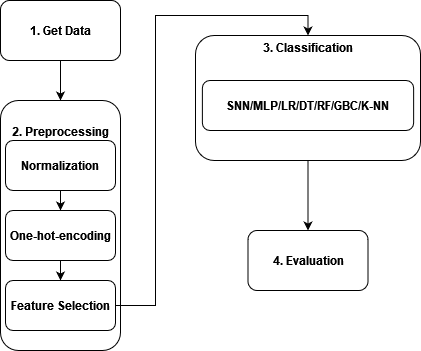

The diagram above was exported from draw.io. Its source (the exported page's mxGraphModel, read from the mxfile embedded in the PNG):
<mxGraphModel dx="704" dy="745" grid="1" gridSize="10" guides="1" tooltips="1" connect="1" arrows="1" fold="1" page="1" pageScale="1" pageWidth="850" pageHeight="1100" math="0" shadow="0">
  <root>
    <mxCell id="0" />
    <mxCell id="1" parent="0" />
    <mxCell id="hxkLRRtpJhUeHnS18Y7Z-9" style="edgeStyle=orthogonalEdgeStyle;rounded=0;orthogonalLoop=1;jettySize=auto;html=1;exitX=0.5;exitY=1;exitDx=0;exitDy=0;entryX=0.5;entryY=0;entryDx=0;entryDy=0;fontStyle=1" parent="1" source="hxkLRRtpJhUeHnS18Y7Z-1" target="hxkLRRtpJhUeHnS18Y7Z-2" edge="1">
      <mxGeometry relative="1" as="geometry" />
    </mxCell>
    <mxCell id="hxkLRRtpJhUeHnS18Y7Z-1" value="1. Get Data" style="rounded=1;whiteSpace=wrap;html=1;fontStyle=1" parent="1" vertex="1">
      <mxGeometry x="110" y="150" width="120" height="60" as="geometry" />
    </mxCell>
    <mxCell id="hxkLRRtpJhUeHnS18Y7Z-2" value="&lt;div&gt;2. Preprocessing&lt;/div&gt;&lt;div&gt;&lt;br&gt;&lt;/div&gt;&lt;div&gt;&lt;br&gt;&lt;/div&gt;&lt;div&gt;&lt;br&gt;&lt;/div&gt;&lt;div&gt;&lt;br&gt;&lt;/div&gt;&lt;div&gt;&lt;br&gt;&lt;/div&gt;&lt;div&gt;&lt;br&gt;&lt;/div&gt;&lt;div&gt;&lt;br&gt;&lt;/div&gt;&lt;div&gt;&lt;br&gt;&lt;/div&gt;&lt;div&gt;&lt;br&gt;&lt;/div&gt;&lt;div&gt;&lt;br&gt;&lt;/div&gt;&lt;div&gt;&lt;br&gt;&lt;/div&gt;&lt;div&gt;&lt;br&gt;&lt;/div&gt;&lt;div&gt;&lt;br&gt;&lt;/div&gt;" style="rounded=1;whiteSpace=wrap;html=1;fontStyle=1" parent="1" vertex="1">
      <mxGeometry x="110" y="250" width="120" height="250" as="geometry" />
    </mxCell>
    <mxCell id="hxkLRRtpJhUeHnS18Y7Z-11" style="edgeStyle=orthogonalEdgeStyle;rounded=0;orthogonalLoop=1;jettySize=auto;html=1;entryX=0.5;entryY=0;entryDx=0;entryDy=0;fontStyle=1" parent="1" source="hxkLRRtpJhUeHnS18Y7Z-3" target="hxkLRRtpJhUeHnS18Y7Z-4" edge="1">
      <mxGeometry relative="1" as="geometry" />
    </mxCell>
    <mxCell id="hxkLRRtpJhUeHnS18Y7Z-3" value="Normalization" style="rounded=1;whiteSpace=wrap;html=1;fontStyle=1" parent="1" vertex="1">
      <mxGeometry x="115" y="290" width="110" height="50" as="geometry" />
    </mxCell>
    <mxCell id="hxkLRRtpJhUeHnS18Y7Z-12" style="edgeStyle=orthogonalEdgeStyle;rounded=0;orthogonalLoop=1;jettySize=auto;html=1;entryX=0.5;entryY=0;entryDx=0;entryDy=0;fontStyle=1" parent="1" source="hxkLRRtpJhUeHnS18Y7Z-4" target="hxkLRRtpJhUeHnS18Y7Z-7" edge="1">
      <mxGeometry relative="1" as="geometry" />
    </mxCell>
    <mxCell id="hxkLRRtpJhUeHnS18Y7Z-4" value="One-hot-encoding" style="rounded=1;whiteSpace=wrap;html=1;fontStyle=1" parent="1" vertex="1">
      <mxGeometry x="115" y="360" width="110" height="50" as="geometry" />
    </mxCell>
    <mxCell id="hxkLRRtpJhUeHnS18Y7Z-20" style="edgeStyle=orthogonalEdgeStyle;rounded=0;orthogonalLoop=1;jettySize=auto;html=1;entryX=0.5;entryY=0;entryDx=0;entryDy=0;fontStyle=1" parent="1" source="hxkLRRtpJhUeHnS18Y7Z-7" target="hxkLRRtpJhUeHnS18Y7Z-16" edge="1">
      <mxGeometry relative="1" as="geometry" />
    </mxCell>
    <mxCell id="hxkLRRtpJhUeHnS18Y7Z-7" value="Feature Selection" style="rounded=1;whiteSpace=wrap;html=1;fontStyle=1" parent="1" vertex="1">
      <mxGeometry x="115" y="430" width="110" height="50" as="geometry" />
    </mxCell>
    <mxCell id="hxkLRRtpJhUeHnS18Y7Z-21" style="edgeStyle=orthogonalEdgeStyle;rounded=0;orthogonalLoop=1;jettySize=auto;html=1;entryX=0.5;entryY=0;entryDx=0;entryDy=0;fontStyle=1" parent="1" source="hxkLRRtpJhUeHnS18Y7Z-16" target="hxkLRRtpJhUeHnS18Y7Z-19" edge="1">
      <mxGeometry relative="1" as="geometry" />
    </mxCell>
    <mxCell id="hxkLRRtpJhUeHnS18Y7Z-16" value="&lt;div&gt;3. Classification&lt;/div&gt;&lt;div&gt;&lt;br&gt;&lt;/div&gt;&lt;div&gt;&lt;br&gt;&lt;/div&gt;&lt;div&gt;&lt;br&gt;&lt;/div&gt;&lt;div&gt;&lt;br&gt;&lt;/div&gt;&lt;div&gt;&lt;br&gt;&lt;/div&gt;&lt;div&gt;&lt;br&gt;&lt;/div&gt;&lt;div&gt;&lt;br&gt;&lt;/div&gt;" style="rounded=1;whiteSpace=wrap;html=1;fillColor=default;fontStyle=1" parent="1" vertex="1">
      <mxGeometry x="305" y="185" width="225" height="125" as="geometry" />
    </mxCell>
    <mxCell id="hxkLRRtpJhUeHnS18Y7Z-18" value="SNN/MLP/LR/DT/RF/GBC/K-NN" style="rounded=1;whiteSpace=wrap;html=1;fillColor=default;fontStyle=1" parent="1" vertex="1">
      <mxGeometry x="311.88" y="230" width="211.25" height="50" as="geometry" />
    </mxCell>
    <mxCell id="hxkLRRtpJhUeHnS18Y7Z-19" value="4. Evaluation" style="rounded=1;whiteSpace=wrap;html=1;fillColor=default;fontStyle=1" parent="1" vertex="1">
      <mxGeometry x="357.5" y="380" width="120" height="60" as="geometry" />
    </mxCell>
  </root>
</mxGraphModel>